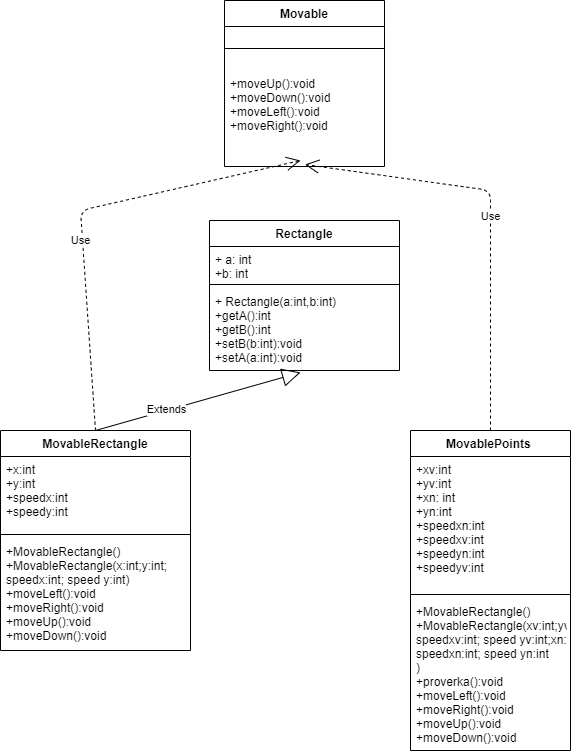

The diagram above was exported from draw.io. Its source (the exported page's mxGraphModel, read from the mxfile embedded in the PNG):
<mxGraphModel dx="820" dy="1614" grid="1" gridSize="10" guides="1" tooltips="1" connect="1" arrows="1" fold="1" page="1" pageScale="1" pageWidth="827" pageHeight="1169" math="0" shadow="0">
  <root>
    <mxCell id="0" />
    <mxCell id="1" parent="0" />
    <mxCell id="UGb6lnU_1qo4pyuZgSBR-6" value="Rectangle" style="swimlane;fontStyle=1;align=center;verticalAlign=top;childLayout=stackLayout;horizontal=1;startSize=26;horizontalStack=0;resizeParent=1;resizeParentMax=0;resizeLast=0;collapsible=1;marginBottom=0;" parent="1" vertex="1">
      <mxGeometry x="319" y="80" width="190" height="150" as="geometry" />
    </mxCell>
    <mxCell id="UGb6lnU_1qo4pyuZgSBR-7" value="+ a: int&#10;+b: int" style="text;strokeColor=none;fillColor=none;align=left;verticalAlign=top;spacingLeft=4;spacingRight=4;overflow=hidden;rotatable=0;points=[[0,0.5],[1,0.5]];portConstraint=eastwest;" parent="UGb6lnU_1qo4pyuZgSBR-6" vertex="1">
      <mxGeometry y="26" width="190" height="34" as="geometry" />
    </mxCell>
    <mxCell id="UGb6lnU_1qo4pyuZgSBR-8" value="" style="line;strokeWidth=1;fillColor=none;align=left;verticalAlign=middle;spacingTop=-1;spacingLeft=3;spacingRight=3;rotatable=0;labelPosition=right;points=[];portConstraint=eastwest;" parent="UGb6lnU_1qo4pyuZgSBR-6" vertex="1">
      <mxGeometry y="60" width="190" height="8" as="geometry" />
    </mxCell>
    <mxCell id="UGb6lnU_1qo4pyuZgSBR-9" value="+ Rectangle(a:int,b:int)&#10;+getA():int&#10;+getB():int&#10;+setB(b:int):void &#10;+setA(a:int):void " style="text;strokeColor=none;fillColor=none;align=left;verticalAlign=top;spacingLeft=4;spacingRight=4;overflow=hidden;rotatable=0;points=[[0,0.5],[1,0.5]];portConstraint=eastwest;" parent="UGb6lnU_1qo4pyuZgSBR-6" vertex="1">
      <mxGeometry y="68" width="190" height="82" as="geometry" />
    </mxCell>
    <mxCell id="dcK-05qLPVsq08LiTUPG-2" value="Extends" style="endArrow=block;endSize=16;endFill=0;html=1;entryX=0.479;entryY=1.024;entryDx=0;entryDy=0;entryPerimeter=0;exitX=0.5;exitY=0;exitDx=0;exitDy=0;" parent="1" source="UGb6lnU_1qo4pyuZgSBR-10" target="UGb6lnU_1qo4pyuZgSBR-9" edge="1">
      <mxGeometry x="-0.3091" y="1" width="160" relative="1" as="geometry">
        <mxPoint x="290.08000000000004" y="320" as="sourcePoint" />
        <mxPoint x="290" y="240" as="targetPoint" />
        <mxPoint as="offset" />
      </mxGeometry>
    </mxCell>
    <mxCell id="UGb6lnU_1qo4pyuZgSBR-10" value="MovableRectangle" style="swimlane;fontStyle=1;align=center;verticalAlign=top;childLayout=stackLayout;horizontal=1;startSize=26;horizontalStack=0;resizeParent=1;resizeParentMax=0;resizeLast=0;collapsible=1;marginBottom=0;" parent="1" vertex="1">
      <mxGeometry x="110" y="290" width="190" height="220" as="geometry" />
    </mxCell>
    <mxCell id="UGb6lnU_1qo4pyuZgSBR-11" value="+x:int&#10;+y:int&#10;+speedx:int&#10;+speedy:int" style="text;strokeColor=none;fillColor=none;align=left;verticalAlign=top;spacingLeft=4;spacingRight=4;overflow=hidden;rotatable=0;points=[[0,0.5],[1,0.5]];portConstraint=eastwest;" parent="UGb6lnU_1qo4pyuZgSBR-10" vertex="1">
      <mxGeometry y="26" width="190" height="74" as="geometry" />
    </mxCell>
    <mxCell id="UGb6lnU_1qo4pyuZgSBR-12" value="" style="line;strokeWidth=1;fillColor=none;align=left;verticalAlign=middle;spacingTop=-1;spacingLeft=3;spacingRight=3;rotatable=0;labelPosition=right;points=[];portConstraint=eastwest;" parent="UGb6lnU_1qo4pyuZgSBR-10" vertex="1">
      <mxGeometry y="100" width="190" height="8" as="geometry" />
    </mxCell>
    <mxCell id="UGb6lnU_1qo4pyuZgSBR-13" value="+MovableRectangle()&#10;+MovableRectangle(x:int;y:int; &#10;speedx:int; speed y:int)&#10;+moveLeft():void&#10;+moveRight():void&#10;+moveUp():void&#10;+moveDown():void" style="text;strokeColor=none;fillColor=none;align=left;verticalAlign=top;spacingLeft=4;spacingRight=4;overflow=hidden;rotatable=0;points=[[0,0.5],[1,0.5]];portConstraint=eastwest;" parent="UGb6lnU_1qo4pyuZgSBR-10" vertex="1">
      <mxGeometry y="108" width="190" height="112" as="geometry" />
    </mxCell>
    <mxCell id="5A57DOq_DHoEP56xA6OZ-5" value="Use" style="endArrow=open;endSize=12;dashed=1;html=1;exitX=0.5;exitY=0;exitDx=0;exitDy=0;" parent="1" source="v6TBkJqLEfWztgme72xw-1" edge="1">
      <mxGeometry width="160" relative="1" as="geometry">
        <mxPoint x="330" y="50" as="sourcePoint" />
        <mxPoint x="414.40579710144925" y="24" as="targetPoint" />
        <Array as="points">
          <mxPoint x="600" y="50" />
        </Array>
      </mxGeometry>
    </mxCell>
    <mxCell id="Y7vv2AwLELEHZ6Owwetd-1" value="Movable" style="swimlane;fontStyle=1;align=center;verticalAlign=top;childLayout=stackLayout;horizontal=1;startSize=26;horizontalStack=0;resizeParent=1;resizeParentMax=0;resizeLast=0;collapsible=1;marginBottom=0;" parent="1" vertex="1">
      <mxGeometry x="334" y="-140" width="160" height="166" as="geometry" />
    </mxCell>
    <mxCell id="Y7vv2AwLELEHZ6Owwetd-3" value="" style="line;strokeWidth=1;fillColor=none;align=left;verticalAlign=middle;spacingTop=-1;spacingLeft=3;spacingRight=3;rotatable=0;labelPosition=right;points=[];portConstraint=eastwest;" parent="Y7vv2AwLELEHZ6Owwetd-1" vertex="1">
      <mxGeometry y="26" width="160" height="44" as="geometry" />
    </mxCell>
    <mxCell id="Y7vv2AwLELEHZ6Owwetd-4" value="+moveUp():void&#10;+moveDown():void&#10;+moveLeft():void&#10;+moveRight():void" style="text;strokeColor=none;fillColor=none;align=left;verticalAlign=top;spacingLeft=4;spacingRight=4;overflow=hidden;rotatable=0;points=[[0,0.5],[1,0.5]];portConstraint=eastwest;" parent="Y7vv2AwLELEHZ6Owwetd-1" vertex="1">
      <mxGeometry y="70" width="160" height="96" as="geometry" />
    </mxCell>
    <mxCell id="v6TBkJqLEfWztgme72xw-1" value="MovablePoints " style="swimlane;fontStyle=1;align=center;verticalAlign=top;childLayout=stackLayout;horizontal=1;startSize=26;horizontalStack=0;resizeParent=1;resizeParentMax=0;resizeLast=0;collapsible=1;marginBottom=0;" parent="1" vertex="1">
      <mxGeometry x="520" y="290" width="160" height="320" as="geometry" />
    </mxCell>
    <mxCell id="v6TBkJqLEfWztgme72xw-2" value="+xv:int&#10;+yv:int&#10;+xn: int&#10;+yn:int&#10;+speedxn:int&#10;+speedxv:int&#10;+speedyn:int&#10;+speedyv:int" style="text;strokeColor=none;fillColor=none;align=left;verticalAlign=top;spacingLeft=4;spacingRight=4;overflow=hidden;rotatable=0;points=[[0,0.5],[1,0.5]];portConstraint=eastwest;" parent="v6TBkJqLEfWztgme72xw-1" vertex="1">
      <mxGeometry y="26" width="160" height="134" as="geometry" />
    </mxCell>
    <mxCell id="v6TBkJqLEfWztgme72xw-3" value="" style="line;strokeWidth=1;fillColor=none;align=left;verticalAlign=middle;spacingTop=-1;spacingLeft=3;spacingRight=3;rotatable=0;labelPosition=right;points=[];portConstraint=eastwest;" parent="v6TBkJqLEfWztgme72xw-1" vertex="1">
      <mxGeometry y="160" width="160" height="8" as="geometry" />
    </mxCell>
    <mxCell id="v6TBkJqLEfWztgme72xw-4" value="+MovableRectangle()&#10;+MovableRectangle(xv:int;yv:int; &#10;speedxv:int; speed yv:int;xn:int;yn:int; &#10;speedxn:int; speed yn:int&#10;)&#10;+proverka():void&#10;+moveLeft():void&#10;+moveRight():void&#10;+moveUp():void&#10;+moveDown():void&#10;" style="text;strokeColor=none;fillColor=none;align=left;verticalAlign=top;spacingLeft=4;spacingRight=4;overflow=hidden;rotatable=0;points=[[0,0.5],[1,0.5]];portConstraint=eastwest;" parent="v6TBkJqLEfWztgme72xw-1" vertex="1">
      <mxGeometry y="168" width="160" height="152" as="geometry" />
    </mxCell>
    <mxCell id="YQtH59pyQuAK-fC7eTNq-1" value="Use" style="endArrow=open;endSize=12;dashed=1;html=1;exitX=0.5;exitY=0;exitDx=0;exitDy=0;" parent="1" source="UGb6lnU_1qo4pyuZgSBR-10" edge="1">
      <mxGeometry x="-0.1456" y="2" width="160" relative="1" as="geometry">
        <mxPoint x="330" y="180" as="sourcePoint" />
        <mxPoint x="410" y="20" as="targetPoint" />
        <Array as="points">
          <mxPoint x="190" y="70" />
        </Array>
        <mxPoint as="offset" />
      </mxGeometry>
    </mxCell>
  </root>
</mxGraphModel>